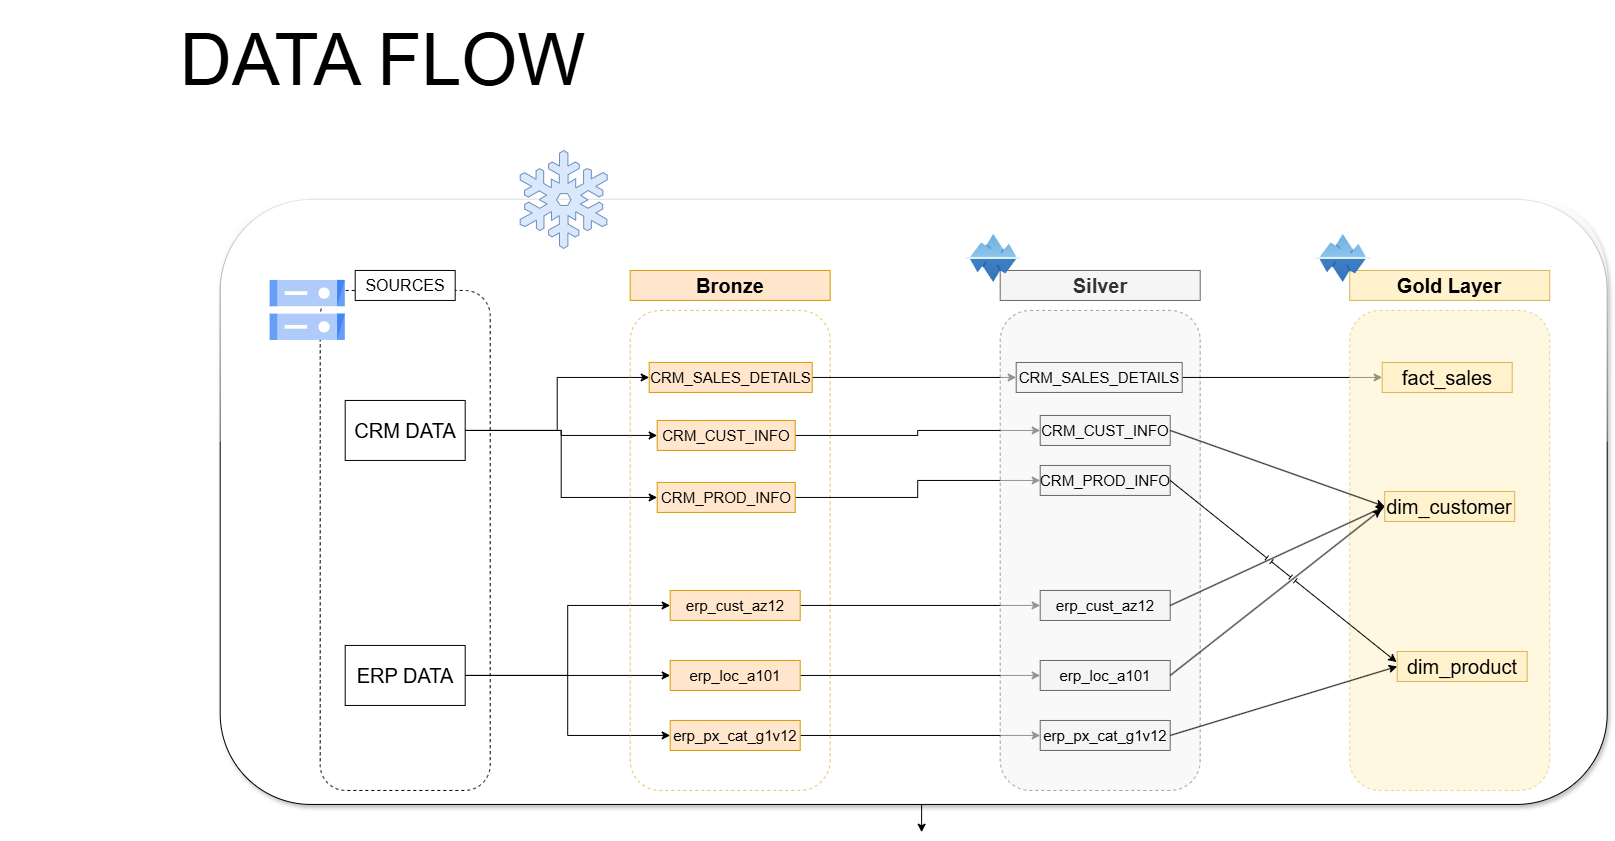

The diagram above was exported from draw.io. Its source (the exported page's mxGraphModel, read from the mxfile embedded in the PNG):
<mxGraphModel dx="2018" dy="1351" grid="0" gridSize="10" guides="1" tooltips="1" connect="1" arrows="1" fold="1" page="0" pageScale="1" pageWidth="850" pageHeight="1100" math="0" shadow="0">
  <root>
    <mxCell id="0" />
    <mxCell id="1" parent="0" />
    <mxCell id="LZRK9RcvaEtiE7Fx0BNi-29" edge="1" parent="1" source="LZRK9RcvaEtiE7Fx0BNi-28" style="edgeStyle=orthogonalEdgeStyle;rounded=0;orthogonalLoop=1;jettySize=auto;html=1;exitX=0.5;exitY=1;exitDx=0;exitDy=0;">
      <mxGeometry relative="1" as="geometry">
        <mxPoint x="691.4285714285716" y="681.761962890625" as="targetPoint" />
      </mxGeometry>
    </mxCell>
    <mxCell id="LZRK9RcvaEtiE7Fx0BNi-28" parent="1" style="rounded=1;whiteSpace=wrap;shadow=1;glass=1;verticalAlign=top;html=1;" value="" vertex="1">
      <mxGeometry height="605" width="1387" x="-10" y="49" as="geometry" />
    </mxCell>
    <mxCell id="cwwbMKSiC23aMVEmzznO-1" parent="1" style="text;html=1;whiteSpace=wrap;strokeColor=none;fillColor=none;align=center;verticalAlign=middle;rounded=0;" value="&lt;font style=&quot;font-size: 72px;&quot;&gt;DATA FLOW&lt;/font&gt;" vertex="1">
      <mxGeometry height="120" width="765" x="-230" y="-150" as="geometry" />
    </mxCell>
    <mxCell id="cwwbMKSiC23aMVEmzznO-3" parent="1" style="rounded=1;whiteSpace=wrap;html=1;fillColor=none;dashed=1;" value="" vertex="1">
      <mxGeometry height="500" width="170" x="90" y="140" as="geometry" />
    </mxCell>
    <mxCell id="LZRK9RcvaEtiE7Fx0BNi-11" edge="1" parent="1" source="cwwbMKSiC23aMVEmzznO-11" style="edgeStyle=orthogonalEdgeStyle;rounded=0;orthogonalLoop=1;jettySize=auto;html=1;entryX=0;entryY=0.5;entryDx=0;entryDy=0;" target="cwwbMKSiC23aMVEmzznO-23">
      <mxGeometry relative="1" as="geometry" />
    </mxCell>
    <mxCell id="LZRK9RcvaEtiE7Fx0BNi-12" edge="1" parent="1" source="cwwbMKSiC23aMVEmzznO-11" style="edgeStyle=orthogonalEdgeStyle;rounded=0;orthogonalLoop=1;jettySize=auto;html=1;" target="cwwbMKSiC23aMVEmzznO-19">
      <mxGeometry relative="1" as="geometry" />
    </mxCell>
    <mxCell id="LZRK9RcvaEtiE7Fx0BNi-13" edge="1" parent="1" source="cwwbMKSiC23aMVEmzznO-11" style="edgeStyle=orthogonalEdgeStyle;rounded=0;orthogonalLoop=1;jettySize=auto;html=1;entryX=0;entryY=0.5;entryDx=0;entryDy=0;" target="cwwbMKSiC23aMVEmzznO-22">
      <mxGeometry relative="1" as="geometry" />
    </mxCell>
    <mxCell id="cwwbMKSiC23aMVEmzznO-11" parent="1" style="rounded=0;whiteSpace=wrap;html=1;" value="&lt;font style=&quot;font-size: 20px;&quot;&gt;CRM DATA&lt;/font&gt;" vertex="1">
      <mxGeometry height="60" width="120" x="115" y="250" as="geometry" />
    </mxCell>
    <mxCell id="cwwbMKSiC23aMVEmzznO-32" edge="1" parent="1" source="cwwbMKSiC23aMVEmzznO-12" style="edgeStyle=orthogonalEdgeStyle;rounded=0;orthogonalLoop=1;jettySize=auto;html=1;entryX=0;entryY=0.5;entryDx=0;entryDy=0;" target="cwwbMKSiC23aMVEmzznO-27">
      <mxGeometry relative="1" as="geometry" />
    </mxCell>
    <mxCell id="cwwbMKSiC23aMVEmzznO-33" edge="1" parent="1" source="cwwbMKSiC23aMVEmzznO-12" style="edgeStyle=orthogonalEdgeStyle;rounded=0;orthogonalLoop=1;jettySize=auto;html=1;entryX=0;entryY=0.5;entryDx=0;entryDy=0;" target="cwwbMKSiC23aMVEmzznO-28">
      <mxGeometry relative="1" as="geometry" />
    </mxCell>
    <mxCell id="cwwbMKSiC23aMVEmzznO-34" edge="1" parent="1" source="cwwbMKSiC23aMVEmzznO-12" style="edgeStyle=orthogonalEdgeStyle;rounded=0;orthogonalLoop=1;jettySize=auto;html=1;entryX=0;entryY=0.5;entryDx=0;entryDy=0;" target="cwwbMKSiC23aMVEmzznO-29">
      <mxGeometry relative="1" as="geometry" />
    </mxCell>
    <mxCell id="cwwbMKSiC23aMVEmzznO-12" parent="1" style="rounded=0;whiteSpace=wrap;html=1;" value="&lt;font style=&quot;font-size: 20px;&quot;&gt;ERP DATA&lt;/font&gt;" vertex="1">
      <mxGeometry height="60" width="120" x="115" y="495" as="geometry" />
    </mxCell>
    <mxCell id="cwwbMKSiC23aMVEmzznO-13" parent="1" style="rounded=0;whiteSpace=wrap;html=1;fillColor=default;gradientColor=none;" value="&lt;font style=&quot;font-size: 16px;&quot;&gt;SOURCES&lt;/font&gt;" vertex="1">
      <mxGeometry height="30" width="100" x="125" y="120" as="geometry" />
    </mxCell>
    <mxCell id="cwwbMKSiC23aMVEmzznO-14" parent="1" style="rounded=1;whiteSpace=wrap;html=1;fillColor=none;dashed=1;strokeColor=#d79b00;perimeterSpacing=8;opacity=60;" value="" vertex="1">
      <mxGeometry height="480" width="200" x="400" y="160" as="geometry" />
    </mxCell>
    <mxCell id="cwwbMKSiC23aMVEmzznO-18" parent="1" style="rounded=0;whiteSpace=wrap;html=1;fillColor=#ffe6cc;strokeColor=#d79b00;" value="&lt;font style=&quot;font-size: 20px;&quot;&gt;&lt;b style=&quot;&quot;&gt;Bronze&lt;/b&gt;&lt;/font&gt;" vertex="1">
      <mxGeometry height="30" width="200" x="400" y="120" as="geometry" />
    </mxCell>
    <mxCell id="YqTS6Xcx2ES3jjIkGEVD-13" edge="1" parent="1" source="cwwbMKSiC23aMVEmzznO-19" style="edgeStyle=orthogonalEdgeStyle;rounded=0;orthogonalLoop=1;jettySize=auto;html=1;" target="YqTS6Xcx2ES3jjIkGEVD-3">
      <mxGeometry relative="1" as="geometry" />
    </mxCell>
    <mxCell id="cwwbMKSiC23aMVEmzznO-19" parent="1" style="rounded=0;whiteSpace=wrap;html=1;fillColor=#ffe6cc;strokeColor=#d79b00;" value="&lt;span style=&quot;font-family: &amp;quot;Google Sans Flex&amp;quot;, &amp;quot;Google Sans&amp;quot;, &amp;quot;Helvetica Neue&amp;quot;, sans-serif; font-variant-ligatures: none; text-align: start; color: rgb(0, 0, 0);&quot;&gt;&lt;font style=&quot;font-size: 15px;&quot;&gt;CRM_CUST_INFO&lt;/font&gt;&lt;/span&gt;" vertex="1">
      <mxGeometry height="30" width="138" x="427" y="270" as="geometry" />
    </mxCell>
    <mxCell id="YqTS6Xcx2ES3jjIkGEVD-14" edge="1" parent="1" source="cwwbMKSiC23aMVEmzznO-22" style="edgeStyle=orthogonalEdgeStyle;rounded=0;orthogonalLoop=1;jettySize=auto;html=1;" target="YqTS6Xcx2ES3jjIkGEVD-4">
      <mxGeometry relative="1" as="geometry" />
    </mxCell>
    <mxCell id="cwwbMKSiC23aMVEmzznO-22" parent="1" style="rounded=0;whiteSpace=wrap;html=1;fillColor=#ffe6cc;strokeColor=#d79b00;" value="&lt;span style=&quot;font-family: &amp;quot;Google Sans Flex&amp;quot;, &amp;quot;Google Sans&amp;quot;, &amp;quot;Helvetica Neue&amp;quot;, sans-serif; font-variant-ligatures: none; text-align: start; color: rgb(0, 0, 0);&quot;&gt;&lt;font style=&quot;font-size: 15px;&quot;&gt;CRM_PROD_INFO&lt;/font&gt;&lt;/span&gt;" vertex="1">
      <mxGeometry height="30" width="138" x="427" y="332" as="geometry" />
    </mxCell>
    <mxCell id="LZRK9RcvaEtiE7Fx0BNi-14" edge="1" parent="1" source="cwwbMKSiC23aMVEmzznO-23" style="edgeStyle=orthogonalEdgeStyle;rounded=0;orthogonalLoop=1;jettySize=auto;html=1;entryX=0;entryY=0.5;entryDx=0;entryDy=0;" target="YqTS6Xcx2ES3jjIkGEVD-5">
      <mxGeometry relative="1" as="geometry" />
    </mxCell>
    <mxCell id="cwwbMKSiC23aMVEmzznO-23" parent="1" style="rounded=0;whiteSpace=wrap;html=1;fillColor=#ffe6cc;strokeColor=#d79b00;" value="&lt;span style=&quot;font-family: &amp;quot;Google Sans Flex&amp;quot;, &amp;quot;Google Sans&amp;quot;, &amp;quot;Helvetica Neue&amp;quot;, sans-serif; font-variant-ligatures: none; text-align: start; color: rgb(0, 0, 0);&quot;&gt;&lt;font style=&quot;font-size: 15px;&quot;&gt;CRM_SALES_DETAILS&lt;/font&gt;&lt;/span&gt;" vertex="1">
      <mxGeometry height="30" width="163" x="419" y="212" as="geometry" />
    </mxCell>
    <mxCell id="YqTS6Xcx2ES3jjIkGEVD-16" edge="1" parent="1" source="cwwbMKSiC23aMVEmzznO-27" style="edgeStyle=orthogonalEdgeStyle;rounded=0;orthogonalLoop=1;jettySize=auto;html=1;" target="YqTS6Xcx2ES3jjIkGEVD-6">
      <mxGeometry relative="1" as="geometry" />
    </mxCell>
    <mxCell id="cwwbMKSiC23aMVEmzznO-27" parent="1" style="rounded=0;whiteSpace=wrap;html=1;fillColor=#ffe6cc;strokeColor=#d79b00;" value="&lt;span style=&quot;font-family: &amp;quot;Google Sans Flex&amp;quot;, &amp;quot;Google Sans&amp;quot;, &amp;quot;Helvetica Neue&amp;quot;, sans-serif; font-size: 15px; font-variant-ligatures: none; text-align: start;&quot;&gt;erp_cust_az12&lt;/span&gt;" vertex="1">
      <mxGeometry height="30" width="130" x="440" y="440" as="geometry" />
    </mxCell>
    <mxCell id="YqTS6Xcx2ES3jjIkGEVD-17" edge="1" parent="1" source="cwwbMKSiC23aMVEmzznO-28" style="edgeStyle=orthogonalEdgeStyle;rounded=0;orthogonalLoop=1;jettySize=auto;html=1;entryX=0;entryY=0.5;entryDx=0;entryDy=0;" target="YqTS6Xcx2ES3jjIkGEVD-7">
      <mxGeometry relative="1" as="geometry" />
    </mxCell>
    <mxCell id="cwwbMKSiC23aMVEmzznO-28" parent="1" style="rounded=0;whiteSpace=wrap;html=1;fillColor=#ffe6cc;strokeColor=#d79b00;" value="&lt;span style=&quot;font-family: &amp;quot;Google Sans Flex&amp;quot;, &amp;quot;Google Sans&amp;quot;, &amp;quot;Helvetica Neue&amp;quot;, sans-serif; font-variant-ligatures: none; text-align: start; color: rgb(0, 0, 0);&quot;&gt;&lt;font style=&quot;font-size: 15px;&quot;&gt;erp_loc_a101&lt;/font&gt;&lt;/span&gt;" vertex="1">
      <mxGeometry height="30" width="130" x="440" y="510" as="geometry" />
    </mxCell>
    <mxCell id="YqTS6Xcx2ES3jjIkGEVD-18" edge="1" parent="1" source="cwwbMKSiC23aMVEmzznO-29" style="edgeStyle=orthogonalEdgeStyle;rounded=0;orthogonalLoop=1;jettySize=auto;html=1;" target="YqTS6Xcx2ES3jjIkGEVD-8">
      <mxGeometry relative="1" as="geometry" />
    </mxCell>
    <mxCell id="cwwbMKSiC23aMVEmzznO-29" parent="1" style="rounded=0;whiteSpace=wrap;html=1;fillColor=#ffe6cc;strokeColor=#d79b00;" value="&lt;span style=&quot;font-family: &amp;quot;Google Sans Flex&amp;quot;, &amp;quot;Google Sans&amp;quot;, &amp;quot;Helvetica Neue&amp;quot;, sans-serif; font-size: 15px; font-variant-ligatures: none; text-align: start;&quot;&gt;erp_px_cat_g1v12&lt;/span&gt;" vertex="1">
      <mxGeometry height="30" width="130" x="440" y="570" as="geometry" />
    </mxCell>
    <mxCell id="cwwbMKSiC23aMVEmzznO-39" parent="1" style="editableCssRules=.*;html=1;shape=image;verticalLabelPosition=bottom;labelBackgroundColor=#ffffff;verticalAlign=top;aspect=fixed;imageAspect=0;image=data:image/svg+xml,(base64 omitted: 1124 chars);" value="" vertex="1">
      <mxGeometry height="60" width="75" x="40" y="130" as="geometry" />
    </mxCell>
    <mxCell id="cwwbMKSiC23aMVEmzznO-40" parent="1" style="shape=mxgraph.signs.nature.snowflake;html=1;pointerEvents=1;fillColor=#dae8fc;strokeColor=#6c8ebf;verticalLabelPosition=bottom;verticalAlign=top;align=center;" value="" vertex="1">
      <mxGeometry height="98" width="87" x="290" as="geometry" />
    </mxCell>
    <mxCell id="YqTS6Xcx2ES3jjIkGEVD-1" parent="1" style="rounded=1;whiteSpace=wrap;html=1;fillColor=#f5f5f5;dashed=1;strokeColor=#666666;perimeterSpacing=8;opacity=60;fontColor=#333333;" value="" vertex="1">
      <mxGeometry height="480" width="200" x="770" y="160" as="geometry" />
    </mxCell>
    <mxCell id="YqTS6Xcx2ES3jjIkGEVD-2" parent="1" style="rounded=0;whiteSpace=wrap;html=1;fillColor=#f5f5f5;strokeColor=#666666;fontColor=#333333;" value="&lt;font style=&quot;font-size: 20px;&quot;&gt;&lt;b style=&quot;&quot;&gt;Silver&lt;/b&gt;&lt;/font&gt;" vertex="1">
      <mxGeometry height="30" width="200" x="770" y="120" as="geometry" />
    </mxCell>
    <mxCell id="YqTS6Xcx2ES3jjIkGEVD-3" parent="1" style="rounded=0;whiteSpace=wrap;html=1;fillColor=#f5f5f5;strokeColor=#666666;fontColor=#333333;" value="&lt;span style=&quot;font-family: &amp;quot;Google Sans Flex&amp;quot;, &amp;quot;Google Sans&amp;quot;, &amp;quot;Helvetica Neue&amp;quot;, sans-serif; font-variant-ligatures: none; text-align: start; color: rgb(0, 0, 0);&quot;&gt;&lt;font style=&quot;font-size: 15px;&quot;&gt;CRM_CUST_INFO&lt;/font&gt;&lt;/span&gt;" vertex="1">
      <mxGeometry height="30" width="130" x="810" y="265" as="geometry" />
    </mxCell>
    <mxCell id="YqTS6Xcx2ES3jjIkGEVD-4" parent="1" style="rounded=0;whiteSpace=wrap;html=1;fillColor=#f5f5f5;strokeColor=#666666;fontColor=#333333;" value="&lt;span style=&quot;font-family: &amp;quot;Google Sans Flex&amp;quot;, &amp;quot;Google Sans&amp;quot;, &amp;quot;Helvetica Neue&amp;quot;, sans-serif; font-variant-ligatures: none; text-align: start; color: rgb(0, 0, 0);&quot;&gt;&lt;font style=&quot;font-size: 15px;&quot;&gt;CRM_PROD_INFO&lt;/font&gt;&lt;/span&gt;" vertex="1">
      <mxGeometry height="30" width="130" x="810" y="315" as="geometry" />
    </mxCell>
    <mxCell id="LZRK9RcvaEtiE7Fx0BNi-10" edge="1" parent="1" source="YqTS6Xcx2ES3jjIkGEVD-5" style="edgeStyle=orthogonalEdgeStyle;rounded=0;orthogonalLoop=1;jettySize=auto;html=1;entryX=0;entryY=0.5;entryDx=0;entryDy=0;" target="LZRK9RcvaEtiE7Fx0BNi-3">
      <mxGeometry relative="1" as="geometry" />
    </mxCell>
    <mxCell id="YqTS6Xcx2ES3jjIkGEVD-5" parent="1" style="rounded=0;whiteSpace=wrap;html=1;fillColor=#f5f5f5;strokeColor=#666666;fontColor=#333333;" value="&lt;span style=&quot;font-family: &amp;quot;Google Sans Flex&amp;quot;, &amp;quot;Google Sans&amp;quot;, &amp;quot;Helvetica Neue&amp;quot;, sans-serif; font-variant-ligatures: none; text-align: start; color: rgb(0, 0, 0);&quot;&gt;&lt;font style=&quot;font-size: 15px;&quot;&gt;CRM_SALES_DETAILS&lt;/font&gt;&lt;/span&gt;" vertex="1">
      <mxGeometry height="30" width="166" x="786" y="212" as="geometry" />
    </mxCell>
    <mxCell id="YqTS6Xcx2ES3jjIkGEVD-6" parent="1" style="rounded=0;whiteSpace=wrap;html=1;fillColor=#f5f5f5;strokeColor=#666666;fontColor=#333333;" value="&lt;span style=&quot;font-family: &amp;quot;Google Sans Flex&amp;quot;, &amp;quot;Google Sans&amp;quot;, &amp;quot;Helvetica Neue&amp;quot;, sans-serif; font-variant-ligatures: none; text-align: start; color: rgb(0, 0, 0);&quot;&gt;&lt;font style=&quot;font-size: 15px;&quot;&gt;erp_cust_az12&lt;/font&gt;&lt;/span&gt;" vertex="1">
      <mxGeometry height="30" width="130" x="810" y="440" as="geometry" />
    </mxCell>
    <mxCell id="YqTS6Xcx2ES3jjIkGEVD-7" parent="1" style="rounded=0;whiteSpace=wrap;html=1;fillColor=#f5f5f5;strokeColor=#666666;fontColor=#333333;" value="&lt;span style=&quot;font-family: &amp;quot;Google Sans Flex&amp;quot;, &amp;quot;Google Sans&amp;quot;, &amp;quot;Helvetica Neue&amp;quot;, sans-serif; font-variant-ligatures: none; text-align: start; color: rgb(0, 0, 0);&quot;&gt;&lt;font style=&quot;font-size: 15px;&quot;&gt;erp_loc_a101&lt;/font&gt;&lt;/span&gt;" vertex="1">
      <mxGeometry height="30" width="130" x="810" y="510" as="geometry" />
    </mxCell>
    <mxCell id="YqTS6Xcx2ES3jjIkGEVD-8" parent="1" style="rounded=0;whiteSpace=wrap;html=1;fillColor=#f5f5f5;strokeColor=#666666;fontColor=#333333;" value="&lt;span style=&quot;color: rgb(0, 0, 0); font-family: &amp;quot;Google Sans Flex&amp;quot;, &amp;quot;Google Sans&amp;quot;, &amp;quot;Helvetica Neue&amp;quot;, sans-serif; font-size: 15px; font-variant-ligatures: none; text-align: start;&quot;&gt;erp_px_cat_g1v12&lt;/span&gt;" vertex="1">
      <mxGeometry height="30" width="130" x="810" y="570" as="geometry" />
    </mxCell>
    <mxCell id="YqTS6Xcx2ES3jjIkGEVD-12" parent="1" style="shape=image;html=1;verticalAlign=top;verticalLabelPosition=bottom;labelBackgroundColor=#ffffff;imageAspect=0;aspect=fixed;image=https://icons.diagrams.net/icon-cache1/Winter-2664/Winter_Iceberg-858.svg" value="" vertex="1">
      <mxGeometry height="64" width="64" x="731.5" y="76" as="geometry" />
    </mxCell>
    <mxCell id="LZRK9RcvaEtiE7Fx0BNi-1" parent="1" style="rounded=1;whiteSpace=wrap;html=1;fillColor=#fff2cc;dashed=1;strokeColor=#d6b656;perimeterSpacing=8;opacity=60;" value="" vertex="1">
      <mxGeometry height="480" width="200" x="1119.5" y="160" as="geometry" />
    </mxCell>
    <mxCell id="LZRK9RcvaEtiE7Fx0BNi-2" parent="1" style="rounded=0;whiteSpace=wrap;html=1;fillColor=#fff2cc;strokeColor=#d6b656;" value="&lt;font style=&quot;font-size: 20px;&quot;&gt;&lt;b style=&quot;&quot;&gt;Gold Layer&lt;/b&gt;&lt;/font&gt;" vertex="1">
      <mxGeometry height="30" width="200" x="1119.5" y="120" as="geometry" />
    </mxCell>
    <mxCell id="LZRK9RcvaEtiE7Fx0BNi-3" parent="1" style="rounded=0;whiteSpace=wrap;html=1;fillColor=#fff2cc;strokeColor=#d6b656;fontSize=20;" value="&lt;span style=&quot;font-family: &amp;quot;Google Sans Flex&amp;quot;, &amp;quot;Google Sans&amp;quot;, &amp;quot;Helvetica Neue&amp;quot;, sans-serif; font-variant-ligatures: none; text-align: start; color: rgb(0, 0, 0);&quot;&gt;&lt;font&gt;fact_sales&lt;/font&gt;&lt;/span&gt;" vertex="1">
      <mxGeometry height="30" width="130" x="1152" y="212" as="geometry" />
    </mxCell>
    <mxCell id="LZRK9RcvaEtiE7Fx0BNi-4" parent="1" style="rounded=0;whiteSpace=wrap;html=1;fillColor=#fff2cc;strokeColor=#d6b656;fontSize=20;" value="&lt;span style=&quot;font-family: &amp;quot;Google Sans Flex&amp;quot;, &amp;quot;Google Sans&amp;quot;, &amp;quot;Helvetica Neue&amp;quot;, sans-serif; font-variant-ligatures: none; text-align: start; color: rgb(0, 0, 0);&quot;&gt;&lt;font&gt;dim_product&lt;/font&gt;&lt;/span&gt;" vertex="1">
      <mxGeometry height="30" width="130" x="1167" y="501" as="geometry" />
    </mxCell>
    <mxCell id="LZRK9RcvaEtiE7Fx0BNi-5" parent="1" style="rounded=0;whiteSpace=wrap;html=1;fillColor=#fff2cc;strokeColor=#d6b656;fontSize=20;" value="&lt;span style=&quot;font-family: &amp;quot;Google Sans Flex&amp;quot;, &amp;quot;Google Sans&amp;quot;, &amp;quot;Helvetica Neue&amp;quot;, sans-serif; font-variant-ligatures: none; text-align: start; color: rgb(0, 0, 0);&quot;&gt;&lt;font&gt;dim_customer&lt;/font&gt;&lt;/span&gt;" vertex="1">
      <mxGeometry height="30" width="130" x="1154.5" y="341" as="geometry" />
    </mxCell>
    <mxCell id="LZRK9RcvaEtiE7Fx0BNi-9" parent="1" style="shape=image;html=1;verticalAlign=top;verticalLabelPosition=bottom;labelBackgroundColor=#ffffff;imageAspect=0;aspect=fixed;image=https://icons.diagrams.net/icon-cache1/Winter-2664/Winter_Iceberg-858.svg" value="" vertex="1">
      <mxGeometry height="64" width="64" x="1081" y="76" as="geometry" />
    </mxCell>
    <mxCell id="LZRK9RcvaEtiE7Fx0BNi-21" edge="1" parent="1" source="YqTS6Xcx2ES3jjIkGEVD-3" style="edgeStyle=none;orthogonalLoop=1;jettySize=auto;html=1;rounded=0;exitX=1;exitY=0.5;exitDx=0;exitDy=0;entryX=0;entryY=0.5;entryDx=0;entryDy=0;" target="LZRK9RcvaEtiE7Fx0BNi-5" value="">
      <mxGeometry relative="1" width="100" as="geometry">
        <Array as="points" />
        <mxPoint x="977" y="363" as="sourcePoint" />
        <mxPoint x="1077" y="363" as="targetPoint" />
      </mxGeometry>
    </mxCell>
    <mxCell id="LZRK9RcvaEtiE7Fx0BNi-22" edge="1" parent="1" source="YqTS6Xcx2ES3jjIkGEVD-7" style="edgeStyle=none;orthogonalLoop=1;jettySize=auto;html=1;rounded=0;exitX=1;exitY=0.5;exitDx=0;exitDy=0;" value="">
      <mxGeometry relative="1" width="100" as="geometry">
        <Array as="points" />
        <mxPoint x="1042" y="451" as="sourcePoint" />
        <mxPoint x="1151.15" y="358.97" as="targetPoint" />
      </mxGeometry>
    </mxCell>
    <mxCell id="LZRK9RcvaEtiE7Fx0BNi-23" edge="1" parent="1" source="YqTS6Xcx2ES3jjIkGEVD-6" style="edgeStyle=none;orthogonalLoop=1;jettySize=auto;html=1;rounded=0;exitX=1;exitY=0.5;exitDx=0;exitDy=0;entryX=0;entryY=0.5;entryDx=0;entryDy=0;" target="LZRK9RcvaEtiE7Fx0BNi-5" value="">
      <mxGeometry relative="1" width="100" as="geometry">
        <Array as="points" />
        <mxPoint x="991" y="459" as="sourcePoint" />
        <mxPoint x="1214" y="570" as="targetPoint" />
      </mxGeometry>
    </mxCell>
    <mxCell id="LZRK9RcvaEtiE7Fx0BNi-24" edge="1" parent="1" source="YqTS6Xcx2ES3jjIkGEVD-8" style="edgeStyle=none;orthogonalLoop=1;jettySize=auto;html=1;rounded=0;exitX=1;exitY=0.5;exitDx=0;exitDy=0;entryX=0;entryY=0.5;entryDx=0;entryDy=0;" target="LZRK9RcvaEtiE7Fx0BNi-4" value="">
      <mxGeometry relative="1" width="100" as="geometry">
        <Array as="points" />
        <mxPoint x="1033" y="689.1" as="sourcePoint" />
        <mxPoint x="1255.36" y="555" as="targetPoint" />
      </mxGeometry>
    </mxCell>
    <mxCell id="LZRK9RcvaEtiE7Fx0BNi-26" edge="1" parent="1" source="YqTS6Xcx2ES3jjIkGEVD-4" style="edgeStyle=none;orthogonalLoop=1;jettySize=auto;html=1;rounded=0;exitX=1;exitY=0.5;exitDx=0;exitDy=0;entryX=0.254;entryY=0.725;entryDx=0;entryDy=0;entryPerimeter=0;jumpStyle=line;" target="LZRK9RcvaEtiE7Fx0BNi-1" value="">
      <mxGeometry relative="1" width="100" as="geometry">
        <Array as="points" />
        <mxPoint x="1024" y="684.1" as="sourcePoint" />
        <mxPoint x="1246.36" y="550" as="targetPoint" />
      </mxGeometry>
    </mxCell>
  </root>
</mxGraphModel>